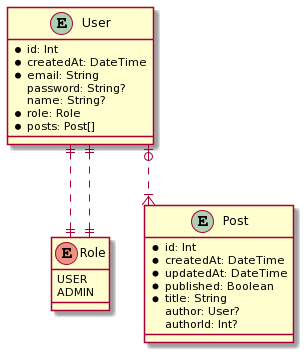

The diagram above was rendered by PlantUML. Its source (embedded in the PNG):
@startuml
skinparam linetype ortho

enum Role {
  USER
  ADMIN
}

entity User {
  * id: Int
  * createdAt: DateTime
  * email: String
  password: String?
  name: String?
  * role: Role
  * posts: Post[]
}

entity Post {
  * id: Int
  * createdAt: DateTime
  * updatedAt: DateTime
  * published: Boolean
  * title: String
  author: User?
  authorId: Int?
}

User ||..|| Role
User |o..|{ Post
User ||..|| Role
@enduml